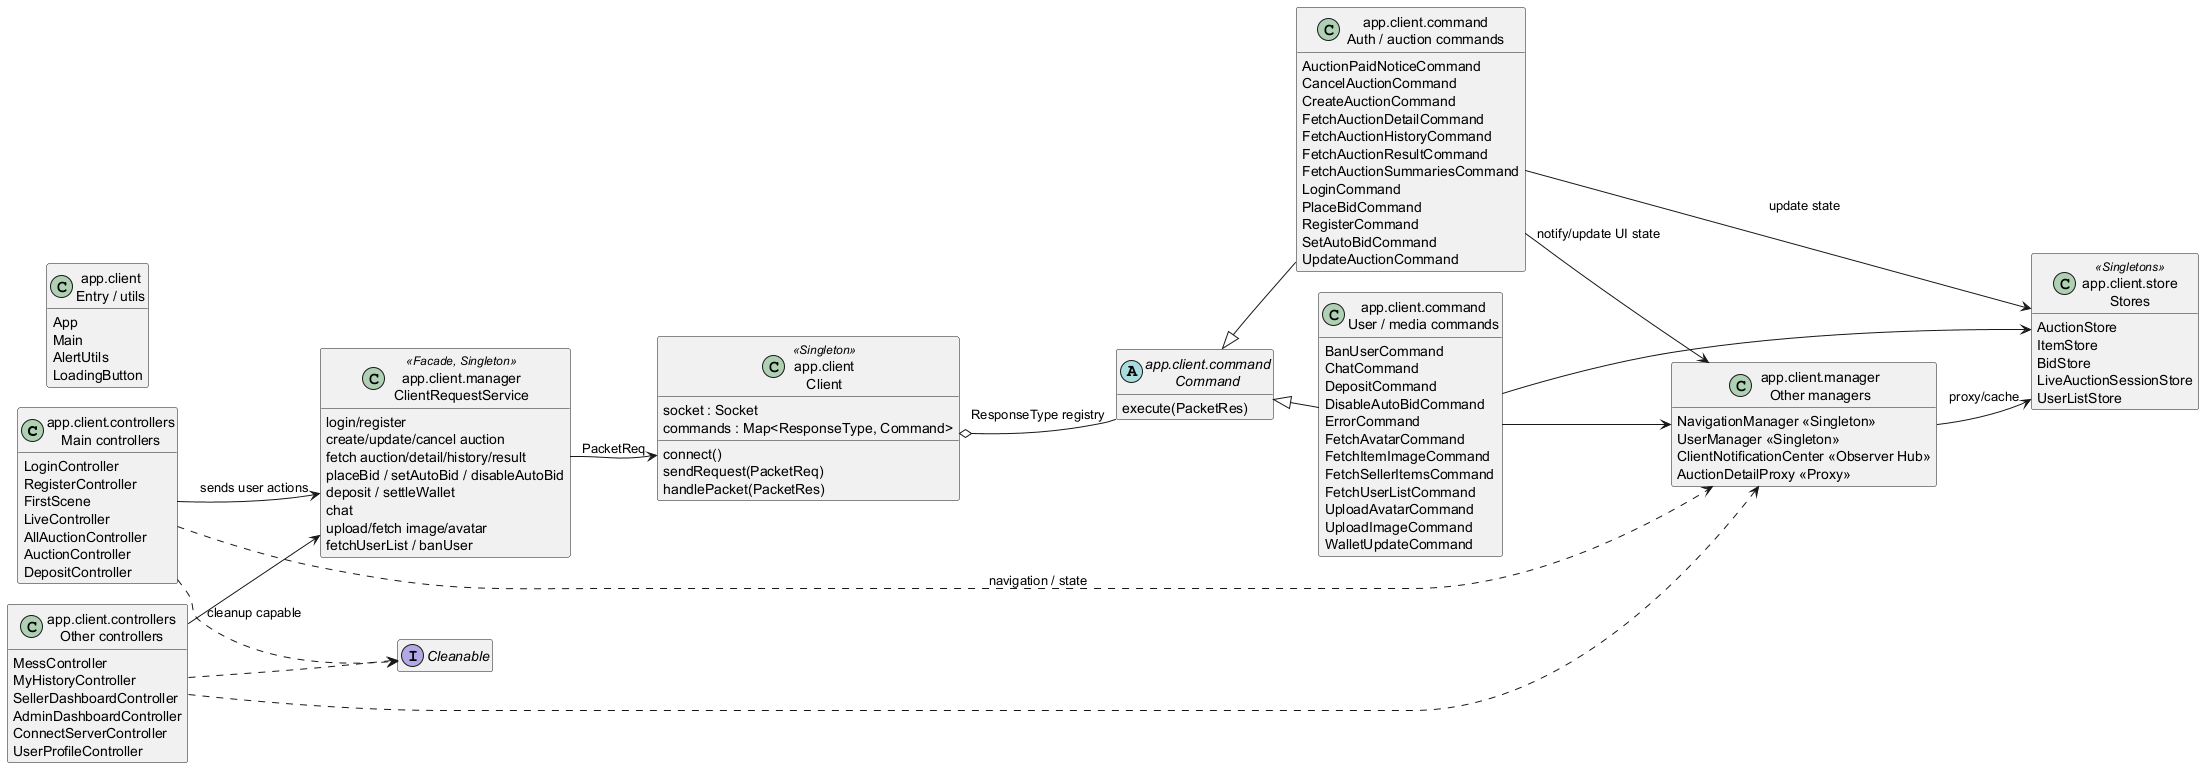

The diagram above was rendered by PlantUML. Its source (embedded in the PNG):
@startuml
' Compact client UML
set namespaceSeparator none
left to right direction
skinparam classAttributeIconSize 0
skinparam shadowing false
skinparam nodesep 20
skinparam ranksep 22
hide empty members

class "app.client.controllers\nMain controllers" as ControllersA {
  LoginController
  RegisterController
  FirstScene
  LiveController
  AllAuctionController
  AuctionController
  DepositController
}

class "app.client.controllers\nOther controllers" as ControllersB {
  MessController
  MyHistoryController
  SellerDashboardController
  AdminDashboardController
  ConnectServerController
  UserProfileController
}

interface Cleanable

class "app.client.manager\nClientRequestService" as ClientRequestService <<Facade, Singleton>> {
  login/register
  create/update/cancel auction
  fetch auction/detail/history/result
  placeBid / setAutoBid / disableAutoBid
  deposit / settleWallet
  chat
  upload/fetch image/avatar
  fetchUserList / banUser
}

class "app.client\nClient" as Client <<Singleton>> {
  socket : Socket
  commands : Map<ResponseType, Command>
  connect()
  sendRequest(PacketReq)
  handlePacket(PacketRes)
}

abstract class "app.client.command\nCommand" as Command {
  execute(PacketRes)
}

class "app.client.command\nAuth / auction commands" as ClientCommandsA {
  AuctionPaidNoticeCommand
  CancelAuctionCommand
  CreateAuctionCommand
  FetchAuctionDetailCommand
  FetchAuctionHistoryCommand
  FetchAuctionResultCommand
  FetchAuctionSummariesCommand
  LoginCommand
  PlaceBidCommand
  RegisterCommand
  SetAutoBidCommand
  UpdateAuctionCommand
}

class "app.client.command\nUser / media commands" as ClientCommandsB {
  BanUserCommand
  ChatCommand
  DepositCommand
  DisableAutoBidCommand
  ErrorCommand
  FetchAvatarCommand
  FetchItemImageCommand
  FetchSellerItemsCommand
  FetchUserListCommand
  UploadAvatarCommand
  UploadImageCommand
  WalletUpdateCommand
}

class "app.client.store\nStores" as Stores <<Singletons>> {
  AuctionStore
  ItemStore
  BidStore
  LiveAuctionSessionStore
  UserListStore
}

class "app.client.manager\nOther managers" as Managers {
  NavigationManager <<Singleton>>
  UserManager <<Singleton>>
  ClientNotificationCenter <<Observer Hub>>
  AuctionDetailProxy <<Proxy>>
}

class "app.client\nEntry / utils" as ClientSupport {
  App
  Main
  AlertUtils
  LoadingButton
}

ControllersA -[hidden]right- ControllersB
ControllersA -[hidden]down- ClientRequestService
ClientRequestService -[hidden]down- Client
Client -[hidden]down- Command
Command -[hidden]down- ClientCommandsA
ClientCommandsA -[hidden]right- ClientCommandsB
ClientCommandsA -[hidden]down- Stores
Stores -[hidden]down- Managers

ControllersA ..> Cleanable : cleanup capable
ControllersB ..> Cleanable
ControllersA --> ClientRequestService : sends user actions
ControllersB --> ClientRequestService
ControllersA ..> Managers : navigation / state
ControllersB ..> Managers
ClientRequestService --> Client : PacketReq
Client o-- Command : ResponseType registry
ClientCommandsA --|> Command
ClientCommandsB --|> Command
ClientCommandsA --> Stores : update state
ClientCommandsB --> Stores
ClientCommandsA --> Managers : notify/update UI state
ClientCommandsB --> Managers
Managers --> Stores : proxy/cache

@enduml